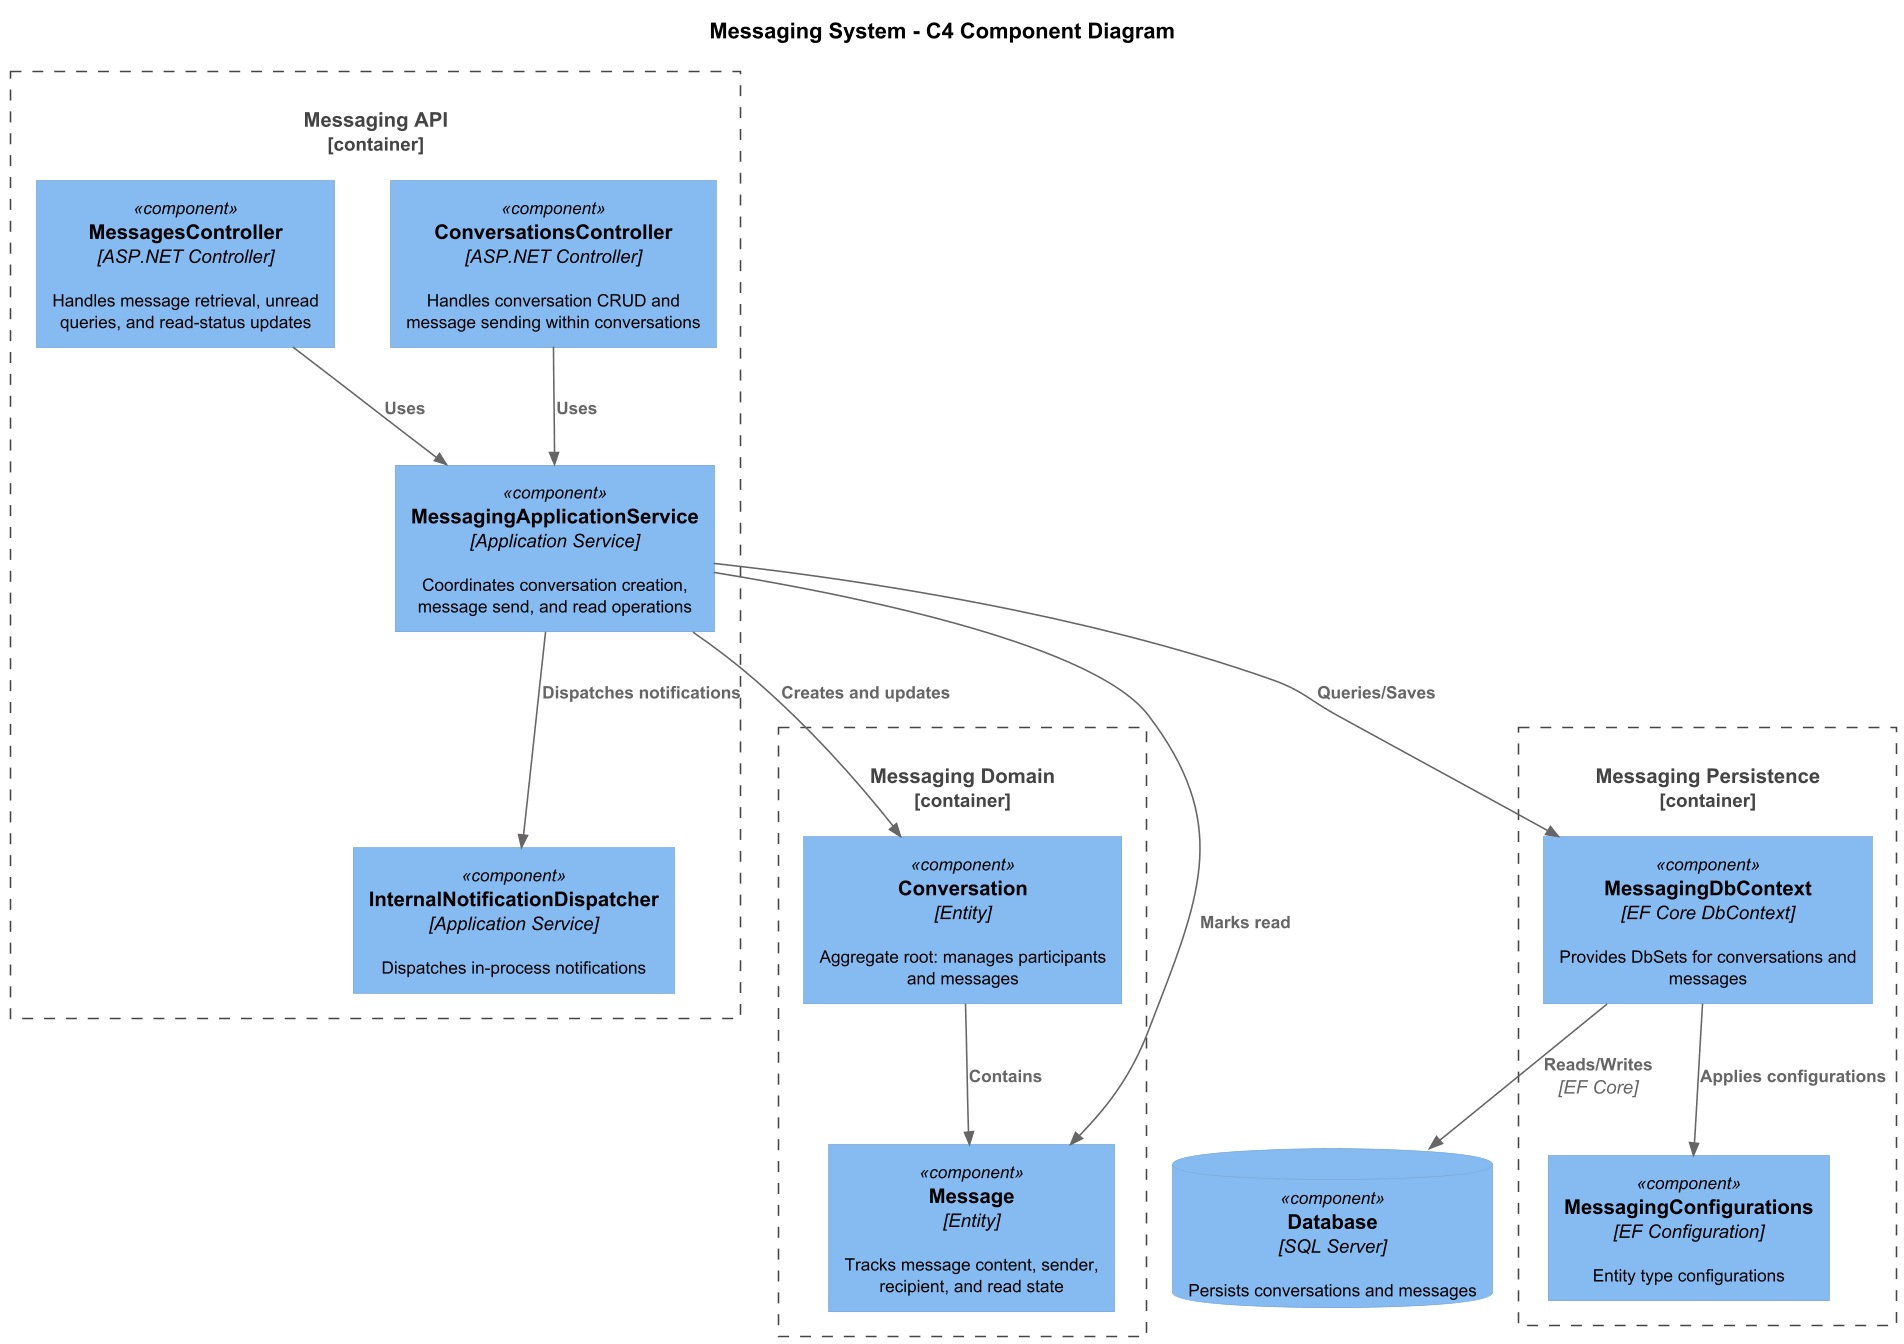

The diagram above was rendered by PlantUML. Its source (embedded in the PNG):
@startuml c4-component
!include https://raw.githubusercontent.com/plantuml-stdlib/C4-PlantUML/master/C4_Component.puml

skinparam dpi 150
skinparam defaultFontSize 11

title Messaging System - C4 Component Diagram

Container_Boundary(api, "Messaging API") {
  Component(convCtrl, "ConversationsController", "ASP.NET Controller", "Handles conversation CRUD and message sending within conversations")
  Component(msgCtrl, "MessagesController", "ASP.NET Controller", "Handles message retrieval, unread queries, and read-status updates")
  Component(appSvc, "MessagingApplicationService", "Application Service", "Coordinates conversation creation, message send, and read operations")
  Component(dispatcher, "InternalNotificationDispatcher", "Application Service", "Dispatches in-process notifications")
}

Container_Boundary(domain, "Messaging Domain") {
  Component(convEntity, "Conversation", "Entity", "Aggregate root: manages participants and messages")
  Component(msgEntity, "Message", "Entity", "Tracks message content, sender, recipient, and read state")
}

Container_Boundary(infra, "Messaging Persistence") {
  Component(dbCtx, "MessagingDbContext", "EF Core DbContext", "Provides DbSets for conversations and messages")
  Component(config, "MessagingConfigurations", "EF Configuration", "Entity type configurations")
}

ComponentDb(db, "Database", "SQL Server", "Persists conversations and messages")

Rel(convCtrl, appSvc, "Uses")
Rel(msgCtrl, appSvc, "Uses")
Rel(appSvc, convEntity, "Creates and updates")
Rel(appSvc, msgEntity, "Marks read")
Rel(appSvc, dbCtx, "Queries/Saves")
Rel(appSvc, dispatcher, "Dispatches notifications")
Rel(dbCtx, db, "Reads/Writes", "EF Core")
Rel(dbCtx, config, "Applies configurations")
Rel(convEntity, msgEntity, "Contains")

@enduml